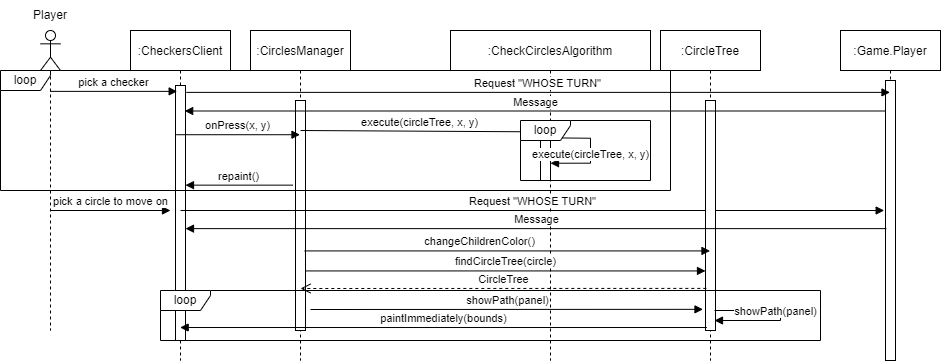

The diagram above was exported from draw.io. Its source (the exported page's mxGraphModel, read from the mxfile embedded in the PNG):
<mxGraphModel dx="985" dy="637" grid="1" gridSize="10" guides="1" tooltips="1" connect="1" arrows="1" fold="1" page="1" pageScale="1" pageWidth="827" pageHeight="1169" math="0" shadow="0">
  <root>
    <mxCell id="0" />
    <mxCell id="1" parent="0" />
    <mxCell id="3nuBFxr9cyL0pnOWT2aG-1" value=":CheckersClient" style="shape=umlLifeline;perimeter=lifelinePerimeter;container=1;collapsible=0;recursiveResize=0;rounded=0;shadow=0;strokeWidth=1;size=40;strokeColor=default;fillColor=default;" parent="1" vertex="1">
      <mxGeometry x="140" y="80" width="100" height="330" as="geometry" />
    </mxCell>
    <mxCell id="3nuBFxr9cyL0pnOWT2aG-2" value="" style="points=[];perimeter=orthogonalPerimeter;rounded=0;shadow=0;strokeWidth=1;" parent="3nuBFxr9cyL0pnOWT2aG-1" vertex="1">
      <mxGeometry x="45" y="55" width="10" height="255" as="geometry" />
    </mxCell>
    <mxCell id="3nuBFxr9cyL0pnOWT2aG-5" value=":CirclesManager" style="shape=umlLifeline;perimeter=lifelinePerimeter;container=1;collapsible=0;recursiveResize=0;rounded=0;shadow=0;strokeWidth=1;" parent="1" vertex="1">
      <mxGeometry x="260" y="80" width="100" height="330" as="geometry" />
    </mxCell>
    <mxCell id="3nuBFxr9cyL0pnOWT2aG-6" value="" style="points=[];perimeter=orthogonalPerimeter;rounded=0;shadow=0;strokeWidth=1;" parent="3nuBFxr9cyL0pnOWT2aG-5" vertex="1">
      <mxGeometry x="45" y="70" width="10" height="230" as="geometry" />
    </mxCell>
    <mxCell id="WfW_YOqIBDY63sa13W_c-4" value="" style="shape=umlLifeline;participant=umlActor;perimeter=lifelinePerimeter;whiteSpace=wrap;html=1;container=1;collapsible=0;recursiveResize=0;verticalAlign=top;spacingTop=36;outlineConnect=0;strokeColor=default;fillColor=default;" parent="1" vertex="1">
      <mxGeometry x="50" y="80" width="20" height="300" as="geometry" />
    </mxCell>
    <mxCell id="WfW_YOqIBDY63sa13W_c-6" value="Player" style="text;html=1;strokeColor=none;fillColor=none;align=center;verticalAlign=middle;whiteSpace=wrap;rounded=0;" parent="1" vertex="1">
      <mxGeometry x="30" y="50" width="60" height="30" as="geometry" />
    </mxCell>
    <mxCell id="WfW_YOqIBDY63sa13W_c-8" value="pick a checker" style="html=1;verticalAlign=bottom;endArrow=block;rounded=0;entryX=0.167;entryY=0.023;entryDx=0;entryDy=0;entryPerimeter=0;" parent="1" source="WfW_YOqIBDY63sa13W_c-4" target="3nuBFxr9cyL0pnOWT2aG-2" edge="1">
      <mxGeometry width="80" relative="1" as="geometry">
        <mxPoint x="60" y="150" as="sourcePoint" />
        <mxPoint x="270" y="150" as="targetPoint" />
      </mxGeometry>
    </mxCell>
    <mxCell id="WfW_YOqIBDY63sa13W_c-12" value="onPress(x, y)" style="html=1;verticalAlign=bottom;endArrow=block;rounded=0;exitX=0.083;exitY=0.193;exitDx=0;exitDy=0;exitPerimeter=0;" parent="1" source="3nuBFxr9cyL0pnOWT2aG-2" target="3nuBFxr9cyL0pnOWT2aG-5" edge="1">
      <mxGeometry width="80" relative="1" as="geometry">
        <mxPoint x="200" y="160" as="sourcePoint" />
        <mxPoint x="320" y="160" as="targetPoint" />
      </mxGeometry>
    </mxCell>
    <mxCell id="WfW_YOqIBDY63sa13W_c-13" value=":CheckCirclesAlgorithm" style="shape=umlLifeline;perimeter=lifelinePerimeter;container=1;collapsible=0;recursiveResize=0;rounded=0;shadow=0;strokeWidth=1;" parent="1" vertex="1">
      <mxGeometry x="460" y="80" width="200" height="330" as="geometry" />
    </mxCell>
    <mxCell id="WfW_YOqIBDY63sa13W_c-14" value="" style="points=[];perimeter=orthogonalPerimeter;rounded=0;shadow=0;strokeWidth=1;" parent="WfW_YOqIBDY63sa13W_c-13" vertex="1">
      <mxGeometry x="90" y="90" width="10" height="60" as="geometry" />
    </mxCell>
    <mxCell id="WfW_YOqIBDY63sa13W_c-34" value="execute(circleTree, x, y)" style="html=1;verticalAlign=bottom;endArrow=block;rounded=0;edgeStyle=orthogonalEdgeStyle;exitX=0.966;exitY=0.115;exitDx=0;exitDy=0;exitPerimeter=0;" parent="WfW_YOqIBDY63sa13W_c-13" edge="1">
      <mxGeometry x="0.2716" width="80" relative="1" as="geometry">
        <mxPoint x="104.66000000000008" y="107.27999999999994" as="sourcePoint" />
        <mxPoint x="100" y="132.72999999999988" as="targetPoint" />
        <Array as="points">
          <mxPoint x="100" y="107.72999999999999" />
          <mxPoint x="140" y="107.72999999999999" />
          <mxPoint x="140" y="132.73" />
        </Array>
        <mxPoint as="offset" />
      </mxGeometry>
    </mxCell>
    <mxCell id="WfW_YOqIBDY63sa13W_c-15" value="execute(circleTree, x, y)" style="html=1;verticalAlign=bottom;endArrow=block;rounded=0;exitX=0.5;exitY=0.131;exitDx=0;exitDy=0;exitPerimeter=0;entryX=-0.25;entryY=0.189;entryDx=0;entryDy=0;entryPerimeter=0;" parent="WfW_YOqIBDY63sa13W_c-13" target="WfW_YOqIBDY63sa13W_c-14" edge="1">
      <mxGeometry width="80" relative="1" as="geometry">
        <mxPoint x="-150" y="100" as="sourcePoint" />
        <mxPoint x="80" y="100.11000000000001" as="targetPoint" />
      </mxGeometry>
    </mxCell>
    <mxCell id="WfW_YOqIBDY63sa13W_c-17" value="loop" style="shape=umlFrame;whiteSpace=wrap;html=1;strokeColor=default;fillColor=default;width=50;height=20;" parent="WfW_YOqIBDY63sa13W_c-13" vertex="1">
      <mxGeometry x="70" y="90" width="130" height="60" as="geometry" />
    </mxCell>
    <mxCell id="WfW_YOqIBDY63sa13W_c-43" value="Request &quot;WHOSE TURN&quot;" style="html=1;verticalAlign=bottom;endArrow=block;rounded=0;exitX=1.083;exitY=0.027;exitDx=0;exitDy=0;exitPerimeter=0;" parent="WfW_YOqIBDY63sa13W_c-13" edge="1">
      <mxGeometry width="80" relative="1" as="geometry">
        <mxPoint x="-269.9999999999998" y="179.99500000000006" as="sourcePoint" />
        <mxPoint x="433.6700000000002" y="179.99500000000006" as="targetPoint" />
      </mxGeometry>
    </mxCell>
    <mxCell id="WfW_YOqIBDY63sa13W_c-18" value="loop" style="shape=umlFrame;whiteSpace=wrap;html=1;strokeColor=default;fillColor=default;width=50;height=20;" parent="1" vertex="1">
      <mxGeometry x="10" y="120" width="670" height="120" as="geometry" />
    </mxCell>
    <mxCell id="WfW_YOqIBDY63sa13W_c-19" value="pick a circle to move on" style="html=1;verticalAlign=bottom;endArrow=block;rounded=0;" parent="1" source="WfW_YOqIBDY63sa13W_c-4" edge="1">
      <mxGeometry width="80" relative="1" as="geometry">
        <mxPoint x="60.00034482758622" y="229.66" as="sourcePoint" />
        <mxPoint x="180" y="260" as="targetPoint" />
      </mxGeometry>
    </mxCell>
    <mxCell id="WfW_YOqIBDY63sa13W_c-20" value=":CircleTree" style="shape=umlLifeline;perimeter=lifelinePerimeter;container=1;collapsible=0;recursiveResize=0;rounded=0;shadow=0;strokeWidth=1;" parent="1" vertex="1">
      <mxGeometry x="670" y="80" width="100" height="330" as="geometry" />
    </mxCell>
    <mxCell id="WfW_YOqIBDY63sa13W_c-21" value="" style="points=[];perimeter=orthogonalPerimeter;rounded=0;shadow=0;strokeWidth=1;" parent="WfW_YOqIBDY63sa13W_c-20" vertex="1">
      <mxGeometry x="45" y="70" width="10" height="230" as="geometry" />
    </mxCell>
    <mxCell id="WfW_YOqIBDY63sa13W_c-22" value="showPath(panel)" style="html=1;verticalAlign=bottom;endArrow=block;rounded=0;edgeStyle=orthogonalEdgeStyle;" parent="WfW_YOqIBDY63sa13W_c-20" edge="1">
      <mxGeometry x="0.139" width="80" relative="1" as="geometry">
        <mxPoint x="54" y="280" as="sourcePoint" />
        <mxPoint x="54" y="290" as="targetPoint" />
        <Array as="points">
          <mxPoint x="55" y="280" />
          <mxPoint x="120" y="280" />
          <mxPoint x="120" y="290" />
        </Array>
        <mxPoint as="offset" />
      </mxGeometry>
    </mxCell>
    <mxCell id="WfW_YOqIBDY63sa13W_c-27" value="repaint()" style="html=1;verticalAlign=bottom;endArrow=block;rounded=0;exitX=-0.25;exitY=0.368;exitDx=0;exitDy=0;exitPerimeter=0;" parent="1" source="3nuBFxr9cyL0pnOWT2aG-6" target="3nuBFxr9cyL0pnOWT2aG-2" edge="1">
      <mxGeometry width="80" relative="1" as="geometry">
        <mxPoint x="80.0003448275861" y="249.65999999999997" as="sourcePoint" />
        <mxPoint x="205.33999999999992" y="250.19000000000005" as="targetPoint" />
      </mxGeometry>
    </mxCell>
    <mxCell id="WfW_YOqIBDY63sa13W_c-29" value="CircleTree" style="html=1;verticalAlign=bottom;endArrow=open;dashed=1;endSize=8;rounded=0;exitX=0.083;exitY=0.817;exitDx=0;exitDy=0;exitPerimeter=0;" parent="1" source="WfW_YOqIBDY63sa13W_c-21" edge="1">
      <mxGeometry relative="1" as="geometry">
        <mxPoint x="710" y="316" as="sourcePoint" />
        <mxPoint x="310" y="338" as="targetPoint" />
      </mxGeometry>
    </mxCell>
    <mxCell id="WfW_YOqIBDY63sa13W_c-25" value="findCircleTree(circle)" style="html=1;verticalAlign=bottom;endArrow=block;rounded=0;exitX=1;exitY=0.741;exitDx=0;exitDy=0;exitPerimeter=0;" parent="1" source="3nuBFxr9cyL0pnOWT2aG-6" target="WfW_YOqIBDY63sa13W_c-21" edge="1">
      <mxGeometry width="80" relative="1" as="geometry">
        <mxPoint x="320" y="256" as="sourcePoint" />
        <mxPoint x="690" y="253" as="targetPoint" />
      </mxGeometry>
    </mxCell>
    <mxCell id="WfW_YOqIBDY63sa13W_c-33" value="showPath(panel)" style="html=1;verticalAlign=bottom;endArrow=block;rounded=0;entryX=-0.25;entryY=0.908;entryDx=0;entryDy=0;entryPerimeter=0;" parent="1" target="WfW_YOqIBDY63sa13W_c-21" edge="1">
      <mxGeometry width="80" relative="1" as="geometry">
        <mxPoint x="320" y="359" as="sourcePoint" />
        <mxPoint x="710" y="341" as="targetPoint" />
      </mxGeometry>
    </mxCell>
    <mxCell id="WfW_YOqIBDY63sa13W_c-35" value="paintImmediately(bounds)" style="html=1;verticalAlign=bottom;endArrow=block;rounded=0;exitX=0.138;exitY=0.987;exitDx=0;exitDy=0;exitPerimeter=0;" parent="1" source="WfW_YOqIBDY63sa13W_c-21" target="3nuBFxr9cyL0pnOWT2aG-1" edge="1">
      <mxGeometry width="80" relative="1" as="geometry">
        <mxPoint x="390" y="380" as="sourcePoint" />
        <mxPoint x="709.5" y="308.5799999999999" as="targetPoint" />
      </mxGeometry>
    </mxCell>
    <mxCell id="WfW_YOqIBDY63sa13W_c-36" value="loop" style="shape=umlFrame;whiteSpace=wrap;html=1;strokeColor=default;fillColor=default;width=50;height=20;" parent="1" vertex="1">
      <mxGeometry x="170" y="340" width="660" height="50" as="geometry" />
    </mxCell>
    <mxCell id="WfW_YOqIBDY63sa13W_c-37" value=":Game.Player" style="shape=umlLifeline;perimeter=lifelinePerimeter;container=1;collapsible=0;recursiveResize=0;rounded=0;shadow=0;strokeWidth=1;" parent="1" vertex="1">
      <mxGeometry x="850" y="80" width="100" height="330" as="geometry" />
    </mxCell>
    <mxCell id="WfW_YOqIBDY63sa13W_c-38" value="" style="points=[];perimeter=orthogonalPerimeter;rounded=0;shadow=0;strokeWidth=1;" parent="WfW_YOqIBDY63sa13W_c-37" vertex="1">
      <mxGeometry x="45" y="50" width="10" height="280" as="geometry" />
    </mxCell>
    <mxCell id="WfW_YOqIBDY63sa13W_c-41" value="Request &quot;WHOSE TURN&quot;" style="html=1;verticalAlign=bottom;endArrow=block;rounded=0;exitX=1.083;exitY=0.027;exitDx=0;exitDy=0;exitPerimeter=0;" parent="1" source="3nuBFxr9cyL0pnOWT2aG-2" target="WfW_YOqIBDY63sa13W_c-37" edge="1">
      <mxGeometry width="80" relative="1" as="geometry">
        <mxPoint x="200" y="150" as="sourcePoint" />
        <mxPoint x="314.3100000000002" y="171.60000000000002" as="targetPoint" />
      </mxGeometry>
    </mxCell>
    <mxCell id="WfW_YOqIBDY63sa13W_c-31" value="changeChildrenColor()" style="html=1;verticalAlign=bottom;endArrow=block;rounded=0;exitX=0.917;exitY=0.654;exitDx=0;exitDy=0;exitPerimeter=0;" parent="1" source="3nuBFxr9cyL0pnOWT2aG-6" target="WfW_YOqIBDY63sa13W_c-20" edge="1">
      <mxGeometry x="-0.1347" width="80" relative="1" as="geometry">
        <mxPoint x="315.00000000000006" y="229.66" as="sourcePoint" />
        <mxPoint x="694.31" y="229.66" as="targetPoint" />
        <mxPoint as="offset" />
      </mxGeometry>
    </mxCell>
    <mxCell id="WfW_YOqIBDY63sa13W_c-42" value="Message" style="html=1;verticalAlign=bottom;endArrow=block;rounded=0;entryX=0.917;entryY=0.1;entryDx=0;entryDy=0;entryPerimeter=0;" parent="1" source="WfW_YOqIBDY63sa13W_c-38" target="3nuBFxr9cyL0pnOWT2aG-2" edge="1">
      <mxGeometry width="80" relative="1" as="geometry">
        <mxPoint x="840" y="350" as="sourcePoint" />
        <mxPoint x="909.5000000000002" y="150.53500000000008" as="targetPoint" />
      </mxGeometry>
    </mxCell>
    <mxCell id="WfW_YOqIBDY63sa13W_c-44" value="Message" style="html=1;verticalAlign=bottom;endArrow=block;rounded=0;exitX=0.083;exitY=0.529;exitDx=0;exitDy=0;exitPerimeter=0;" parent="1" source="WfW_YOqIBDY63sa13W_c-38" target="3nuBFxr9cyL0pnOWT2aG-2" edge="1">
      <mxGeometry width="80" relative="1" as="geometry">
        <mxPoint x="890.8299999999999" y="280" as="sourcePoint" />
        <mxPoint x="190" y="280" as="targetPoint" />
      </mxGeometry>
    </mxCell>
  </root>
</mxGraphModel>